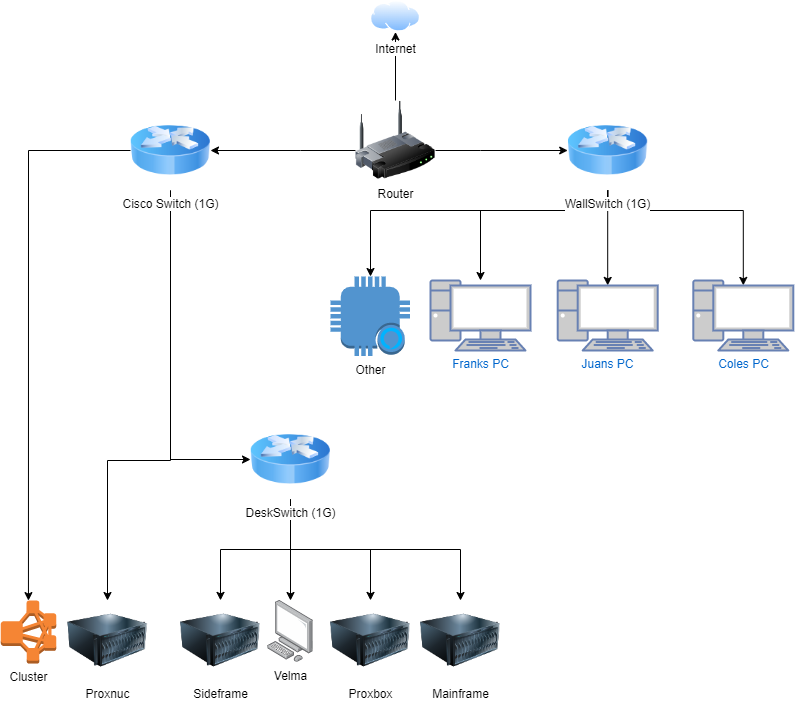

The diagram above was exported from draw.io. Its source (the exported page's mxGraphModel, read from the mxfile embedded in the PNG):
<mxGraphModel dx="1422" dy="865" grid="1" gridSize="10" guides="1" tooltips="1" connect="1" arrows="1" fold="1" page="1" pageScale="1" pageWidth="850" pageHeight="1100" math="0" shadow="0">
  <root>
    <mxCell id="0" />
    <mxCell id="1" parent="0" />
    <mxCell id="rFLBpYzKhde2CzDhWRgD-31" style="edgeStyle=orthogonalEdgeStyle;rounded=0;orthogonalLoop=1;jettySize=auto;html=1;entryX=0.5;entryY=1;entryDx=0;entryDy=0;" parent="1" source="rFLBpYzKhde2CzDhWRgD-1" target="rFLBpYzKhde2CzDhWRgD-30" edge="1">
      <mxGeometry relative="1" as="geometry" />
    </mxCell>
    <mxCell id="vR_JfP_kewesP899-BCv-12" style="edgeStyle=orthogonalEdgeStyle;rounded=0;orthogonalLoop=1;jettySize=auto;html=1;" edge="1" parent="1" source="rFLBpYzKhde2CzDhWRgD-1" target="rFLBpYzKhde2CzDhWRgD-4">
      <mxGeometry relative="1" as="geometry">
        <Array as="points">
          <mxPoint x="330" y="160" />
          <mxPoint x="330" y="160" />
        </Array>
      </mxGeometry>
    </mxCell>
    <mxCell id="vR_JfP_kewesP899-BCv-13" style="edgeStyle=orthogonalEdgeStyle;rounded=0;orthogonalLoop=1;jettySize=auto;html=1;" edge="1" parent="1" source="rFLBpYzKhde2CzDhWRgD-1" target="rFLBpYzKhde2CzDhWRgD-2">
      <mxGeometry relative="1" as="geometry">
        <Array as="points">
          <mxPoint x="510" y="160" />
          <mxPoint x="510" y="160" />
        </Array>
      </mxGeometry>
    </mxCell>
    <mxCell id="rFLBpYzKhde2CzDhWRgD-1" value="Router" style="image;html=1;image=img/lib/clip_art/networking/Wireless_Router_128x128.png" parent="1" vertex="1">
      <mxGeometry x="385" y="110" width="80" height="80" as="geometry" />
    </mxCell>
    <mxCell id="bpXeSNYrtON__8pFotDl-3" style="edgeStyle=orthogonalEdgeStyle;rounded=0;orthogonalLoop=1;jettySize=auto;html=1;entryX=0.5;entryY=0.07;entryDx=0;entryDy=0;entryPerimeter=0;" parent="1" source="rFLBpYzKhde2CzDhWRgD-2" target="rFLBpYzKhde2CzDhWRgD-33" edge="1">
      <mxGeometry relative="1" as="geometry" />
    </mxCell>
    <mxCell id="bpXeSNYrtON__8pFotDl-4" style="edgeStyle=orthogonalEdgeStyle;rounded=0;orthogonalLoop=1;jettySize=auto;html=1;" parent="1" source="rFLBpYzKhde2CzDhWRgD-2" target="rFLBpYzKhde2CzDhWRgD-34" edge="1">
      <mxGeometry relative="1" as="geometry">
        <Array as="points">
          <mxPoint x="637" y="220" />
          <mxPoint x="510" y="220" />
        </Array>
      </mxGeometry>
    </mxCell>
    <mxCell id="bpXeSNYrtON__8pFotDl-5" style="edgeStyle=orthogonalEdgeStyle;rounded=0;orthogonalLoop=1;jettySize=auto;html=1;entryX=0.5;entryY=0.07;entryDx=0;entryDy=0;entryPerimeter=0;" parent="1" source="rFLBpYzKhde2CzDhWRgD-2" target="rFLBpYzKhde2CzDhWRgD-32" edge="1">
      <mxGeometry relative="1" as="geometry">
        <Array as="points">
          <mxPoint x="637" y="220" />
          <mxPoint x="773" y="220" />
        </Array>
      </mxGeometry>
    </mxCell>
    <mxCell id="vR_JfP_kewesP899-BCv-11" style="edgeStyle=orthogonalEdgeStyle;rounded=0;orthogonalLoop=1;jettySize=auto;html=1;" edge="1" parent="1" source="rFLBpYzKhde2CzDhWRgD-2" target="vR_JfP_kewesP899-BCv-10">
      <mxGeometry relative="1" as="geometry">
        <Array as="points">
          <mxPoint x="637" y="220" />
          <mxPoint x="400" y="220" />
        </Array>
      </mxGeometry>
    </mxCell>
    <mxCell id="rFLBpYzKhde2CzDhWRgD-2" value="WallSwitch (1G)" style="image;html=1;image=img/lib/clip_art/networking/Router_Icon_128x128.png" parent="1" vertex="1">
      <mxGeometry x="597.2" y="120" width="80" height="80" as="geometry" />
    </mxCell>
    <mxCell id="vR_JfP_kewesP899-BCv-2" style="edgeStyle=orthogonalEdgeStyle;rounded=0;orthogonalLoop=1;jettySize=auto;html=1;entryX=0.5;entryY=0;entryDx=0;entryDy=0;entryPerimeter=0;" edge="1" parent="1" source="rFLBpYzKhde2CzDhWRgD-4" target="rFLBpYzKhde2CzDhWRgD-24">
      <mxGeometry relative="1" as="geometry" />
    </mxCell>
    <mxCell id="vR_JfP_kewesP899-BCv-8" style="edgeStyle=orthogonalEdgeStyle;rounded=0;orthogonalLoop=1;jettySize=auto;html=1;" edge="1" parent="1" source="rFLBpYzKhde2CzDhWRgD-4" target="rFLBpYzKhde2CzDhWRgD-8">
      <mxGeometry relative="1" as="geometry">
        <Array as="points">
          <mxPoint x="200" y="469" />
        </Array>
      </mxGeometry>
    </mxCell>
    <mxCell id="vR_JfP_kewesP899-BCv-9" style="edgeStyle=orthogonalEdgeStyle;rounded=0;orthogonalLoop=1;jettySize=auto;html=1;" edge="1" parent="1" source="rFLBpYzKhde2CzDhWRgD-4" target="rFLBpYzKhde2CzDhWRgD-26">
      <mxGeometry relative="1" as="geometry">
        <Array as="points">
          <mxPoint x="200" y="470" />
          <mxPoint x="137" y="470" />
        </Array>
      </mxGeometry>
    </mxCell>
    <mxCell id="rFLBpYzKhde2CzDhWRgD-4" value="Cisco Switch (1G)" style="image;html=1;image=img/lib/clip_art/networking/Router_Icon_128x128.png" parent="1" vertex="1">
      <mxGeometry x="160" y="120" width="80" height="80" as="geometry" />
    </mxCell>
    <mxCell id="rFLBpYzKhde2CzDhWRgD-14" style="edgeStyle=orthogonalEdgeStyle;rounded=0;orthogonalLoop=1;jettySize=auto;html=1;" parent="1" source="rFLBpYzKhde2CzDhWRgD-8" target="rFLBpYzKhde2CzDhWRgD-13" edge="1">
      <mxGeometry relative="1" as="geometry" />
    </mxCell>
    <mxCell id="rFLBpYzKhde2CzDhWRgD-20" style="edgeStyle=orthogonalEdgeStyle;rounded=0;orthogonalLoop=1;jettySize=auto;html=1;" parent="1" source="rFLBpYzKhde2CzDhWRgD-8" target="rFLBpYzKhde2CzDhWRgD-16" edge="1">
      <mxGeometry relative="1" as="geometry">
        <Array as="points">
          <mxPoint x="320" y="559" />
          <mxPoint x="250" y="559" />
        </Array>
      </mxGeometry>
    </mxCell>
    <mxCell id="rFLBpYzKhde2CzDhWRgD-21" style="edgeStyle=orthogonalEdgeStyle;rounded=0;orthogonalLoop=1;jettySize=auto;html=1;" parent="1" source="rFLBpYzKhde2CzDhWRgD-8" target="rFLBpYzKhde2CzDhWRgD-19" edge="1">
      <mxGeometry relative="1" as="geometry">
        <Array as="points">
          <mxPoint x="320" y="559" />
          <mxPoint x="400" y="559" />
        </Array>
      </mxGeometry>
    </mxCell>
    <mxCell id="vR_JfP_kewesP899-BCv-6" style="edgeStyle=orthogonalEdgeStyle;rounded=0;orthogonalLoop=1;jettySize=auto;html=1;" edge="1" parent="1" source="rFLBpYzKhde2CzDhWRgD-8" target="rFLBpYzKhde2CzDhWRgD-15">
      <mxGeometry relative="1" as="geometry">
        <Array as="points">
          <mxPoint x="320" y="559" />
          <mxPoint x="490.00000000000006" y="559" />
        </Array>
      </mxGeometry>
    </mxCell>
    <mxCell id="rFLBpYzKhde2CzDhWRgD-8" value="DeskSwitch (1G)" style="image;html=1;image=img/lib/clip_art/networking/Router_Icon_128x128.png" parent="1" vertex="1">
      <mxGeometry x="280" y="429" width="80" height="80" as="geometry" />
    </mxCell>
    <mxCell id="rFLBpYzKhde2CzDhWRgD-13" value="Velma" style="points=[];aspect=fixed;html=1;align=center;shadow=0;dashed=0;image;image=img/lib/allied_telesis/computer_and_terminals/Personal_Computer.svg;" parent="1" vertex="1">
      <mxGeometry x="297.20000000000005" y="610" width="45.6" height="61.800000000000004" as="geometry" />
    </mxCell>
    <mxCell id="rFLBpYzKhde2CzDhWRgD-15" value="Mainframe" style="image;html=1;image=img/lib/clip_art/computers/Server_128x128.png" parent="1" vertex="1">
      <mxGeometry x="450.00000000000006" y="610" width="80" height="80" as="geometry" />
    </mxCell>
    <mxCell id="rFLBpYzKhde2CzDhWRgD-16" value="Sideframe" style="image;html=1;image=img/lib/clip_art/computers/Server_128x128.png" parent="1" vertex="1">
      <mxGeometry x="210" y="609.9" width="80" height="80" as="geometry" />
    </mxCell>
    <mxCell id="rFLBpYzKhde2CzDhWRgD-19" value="Proxbox" style="image;html=1;image=img/lib/clip_art/computers/Server_128x128.png" parent="1" vertex="1">
      <mxGeometry x="360" y="609.9" width="80" height="80" as="geometry" />
    </mxCell>
    <mxCell id="rFLBpYzKhde2CzDhWRgD-24" value="Cluster&lt;br&gt;" style="outlineConnect=0;dashed=0;verticalLabelPosition=bottom;verticalAlign=top;align=center;html=1;shape=mxgraph.aws3.emr_cluster;fillColor=#F58534;gradientColor=none;" parent="1" vertex="1">
      <mxGeometry x="30.2" y="610.1" width="55.5" height="63" as="geometry" />
    </mxCell>
    <mxCell id="rFLBpYzKhde2CzDhWRgD-26" value="Proxnuc" style="image;html=1;image=img/lib/clip_art/computers/Server_128x128.png" parent="1" vertex="1">
      <mxGeometry x="97.2" y="610" width="80" height="80" as="geometry" />
    </mxCell>
    <mxCell id="rFLBpYzKhde2CzDhWRgD-30" value="Internet&lt;br&gt;" style="aspect=fixed;perimeter=ellipsePerimeter;html=1;align=center;shadow=0;dashed=0;spacingTop=3;image;image=img/lib/active_directory/internet_cloud.svg;" parent="1" vertex="1">
      <mxGeometry x="400" y="10" width="50" height="31.5" as="geometry" />
    </mxCell>
    <mxCell id="rFLBpYzKhde2CzDhWRgD-32" value="Coles PC&lt;br&gt;" style="fontColor=#0066CC;verticalAlign=top;verticalLabelPosition=bottom;labelPosition=center;align=center;html=1;outlineConnect=0;fillColor=#CCCCCC;strokeColor=#6881B3;gradientColor=none;gradientDirection=north;strokeWidth=2;shape=mxgraph.networks.pc;" parent="1" vertex="1">
      <mxGeometry x="722.8" y="290" width="100" height="70" as="geometry" />
    </mxCell>
    <mxCell id="rFLBpYzKhde2CzDhWRgD-33" value="Juans PC" style="fontColor=#0066CC;verticalAlign=top;verticalLabelPosition=bottom;labelPosition=center;align=center;html=1;outlineConnect=0;fillColor=#CCCCCC;strokeColor=#6881B3;gradientColor=none;gradientDirection=north;strokeWidth=2;shape=mxgraph.networks.pc;" parent="1" vertex="1">
      <mxGeometry x="587.1999999999999" y="290" width="100" height="70" as="geometry" />
    </mxCell>
    <mxCell id="rFLBpYzKhde2CzDhWRgD-34" value="Franks&amp;nbsp;PC" style="fontColor=#0066CC;verticalAlign=top;verticalLabelPosition=bottom;labelPosition=center;align=center;html=1;outlineConnect=0;fillColor=#CCCCCC;strokeColor=#6881B3;gradientColor=none;gradientDirection=north;strokeWidth=2;shape=mxgraph.networks.pc;" parent="1" vertex="1">
      <mxGeometry x="459.99999999999994" y="290" width="100" height="70" as="geometry" />
    </mxCell>
    <mxCell id="vR_JfP_kewesP899-BCv-10" value="Other" style="outlineConnect=0;dashed=0;verticalLabelPosition=bottom;verticalAlign=top;align=center;html=1;shape=mxgraph.aws3.alexa_enabled_device;fillColor=#5294CF;gradientColor=none;" vertex="1" parent="1">
      <mxGeometry x="360" y="286" width="79.5" height="79.5" as="geometry" />
    </mxCell>
  </root>
</mxGraphModel>